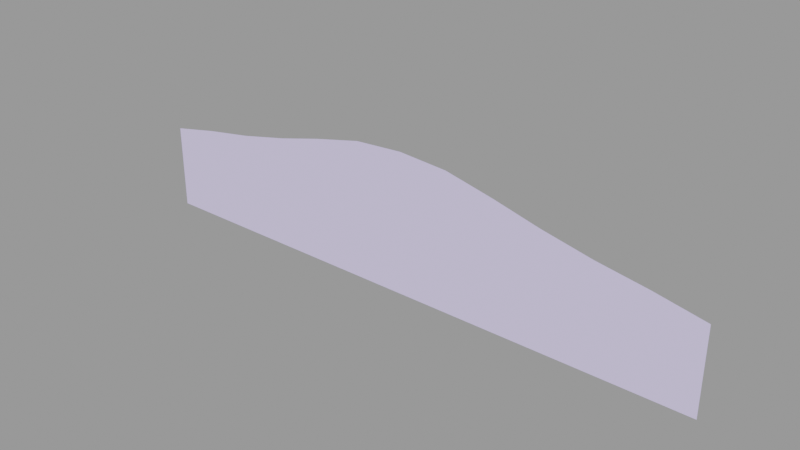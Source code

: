 # Source: skycards_forest512bump.blend  (saved by Blender 2.92.15; exported with 4.5.12 LTS)
import bpy
from mathutils import Matrix  # noqa: F401  (used for matrix-valued properties, if any)

bpy.ops.wm.read_factory_settings(use_empty=True)
scene = bpy.context.scene
scene.name = 'skycards_forest512bump.qc'

# ---- collections
col_skycards_forest512bump = bpy.data.collections.new('skycards_forest512bump'); scene.collection.children.link(col_skycards_forest512bump)

# ---- materials (node trees are filled in below, after node groups)
mat_skycards_forest1 = bpy.data.materials.new('skycards_forest1')
mat_skycards_forest1.use_transparent_shadow = False
mat_skycards_forest1.diffuse_color = (0.7183, 0.6443, 0.9864, 1.0)

# ---- material node trees

# ---- meshes
me_skycards_forest512bump_reference = bpy.data.meshes.new('skycards_forest512bump_reference')
me_skycards_forest512bump_reference.from_pydata([(-162.5, -4e-06, -69.93), (-124.0, -2e-06, -69.93), (-124.2, -4e-06, -15.11), (-163.3, -6e-06, -22.93), (-200.5, -6e-06, -69.93), (-201.9, -8e-06, -27.67), (-256.0, -8e-06, -69.93), (-256.0, -9e-06, -35.1), (-256.0, -1.1e-05, 4.612), (-212.6, -1e-05, 13.24), (-169.5, -8e-06, 20.27), (-125.8, -7e-06, 29.64), (-79.02, -3e-06, -9.859), (-85.34, -6e-06, 40.04), (-40.15, -2e-06, -5.374), (-42.9, -4e-06, 49.58), (0.0, 0.0, -3.625), (0.0, -2e-06, 52.45), (200.5, 1.2e-05, -69.93), (256.0, 1.4e-05, -69.93), (256.0, 1.3e-05, -35.1), (201.9, 1e-05, -27.67), (162.5, 1e-05, -69.93), (163.3, 8e-06, -22.93), (124.0, 8e-06, -69.93), (124.2, 6e-06, -15.11), (78.2, 6e-06, -69.93), (79.02, 3e-06, -9.859), (39.79, 5e-06, -69.93), (40.15, 2e-06, -5.374), (0.0, 3e-06, -69.93), (-39.79, 1e-06, -69.93), (-78.2, 0.0, -69.93), (42.9, 0.0, 49.58), (85.34, 2e-06, 40.04), (125.8, 5e-06, 29.64), (169.5, 6e-06, 20.27), (212.6, 8e-06, 13.24), (256.0, 1.1e-05, 4.612)], [], [(0, 1, 2), (0, 2, 3), (4, 0, 3), (4, 3, 5), (6, 4, 5), (6, 5, 7), (8, 7, 5), (8, 5, 9), (9, 5, 3), (9, 3, 10), (10, 3, 2), (10, 2, 11), (11, 2, 12), (11, 12, 13), (13, 12, 14), (13, 14, 15), (15, 14, 16), (15, 16, 17), (18, 19, 20), (18, 20, 21), (22, 18, 21), (22, 21, 23), (24, 22, 23), (24, 23, 25), (26, 24, 25), (26, 25, 27), (28, 26, 27), (28, 27, 29), (30, 28, 29), (30, 29, 16), (31, 30, 16), (31, 16, 14), (32, 31, 14), (32, 14, 12), (1, 32, 12), (1, 12, 2), (17, 16, 29), (17, 29, 33), (33, 29, 27), (33, 27, 34), (34, 27, 25), (34, 25, 35), (35, 25, 23), (35, 23, 36), (36, 23, 21), (36, 21, 37), (37, 21, 20), (37, 20, 38)])
me_skycards_forest512bump_reference.polygons.foreach_set('use_smooth', [True] * 48)
_uv = me_skycards_forest512bump_reference.uv_layers.new(name='UVMap')
_uv.uv.foreach_set('vector', [0.1699, 0.3459, 0.2531, 0.3458, 0.2527, 0.3606, 0.1699, 0.3459, 0.2527, 0.3606, 0.1694, 0.3606, 0.08612, 0.3459, 0.1699, 0.3459, 0.1694, 0.3606, 0.08612, 0.3459, 0.1694, 0.3606, 0.08593, 0.3606, 0.002044, 0.3458, 0.08612, 0.3459, 0.08593, 0.3606, 0.002044, 0.3458, 0.08593, 0.3606, 0.002042, 0.3605, 0.002023, 0.4745, 0.002042, 0.3605, 0.08593, 0.3606, 0.002023, 0.4745, 0.08593, 0.3606, 0.0845, 0.4745, 0.0845, 0.4745, 0.08593, 0.3606, 0.1694, 0.3606, 0.0845, 0.4745, 0.1694, 0.3606, 0.1655, 0.4745, 0.1655, 0.4745, 0.1694, 0.3606, 0.2527, 0.3606, 0.1655, 0.4745, 0.2527, 0.3606, 0.2493, 0.4744, 0.2493, 0.4744, 0.2527, 0.3606, 0.3445, 0.3605, 0.2493, 0.4744, 0.3445, 0.3605, 0.3316, 0.4744, 0.3316, 0.4744, 0.3445, 0.3605, 0.4235, 0.3605, 0.3316, 0.4744, 0.4235, 0.3605, 0.4179, 0.4744, 0.4179, 0.4744, 0.4235, 0.3605, 0.5051, 0.3605, 0.4179, 0.4744, 0.5051, 0.3605, 0.5051, 0.4744, 0.9244, 0.3459, 0.9954, 0.346, 0.9954, 0.3607, 0.9244, 0.3459, 0.9954, 0.3607, 0.9245, 0.3606, 0.843, 0.3459, 0.9244, 0.3459, 0.9245, 0.3606, 0.843, 0.3459, 0.9245, 0.3606, 0.8428, 0.3606, 0.757, 0.3458, 0.843, 0.3459, 0.8428, 0.3606, 0.757, 0.3458, 0.8428, 0.3606, 0.7575, 0.3606, 0.664, 0.3458, 0.757, 0.3458, 0.7575, 0.3606, 0.664, 0.3458, 0.7575, 0.3606, 0.6657, 0.3605, 0.5859, 0.3458, 0.664, 0.3458, 0.6657, 0.3605, 0.5859, 0.3458, 0.6657, 0.3605, 0.5867, 0.3605, 0.5051, 0.3458, 0.5859, 0.3458, 0.5867, 0.3605, 0.5051, 0.3458, 0.5867, 0.3605, 0.5051, 0.3605, 0.4242, 0.3458, 0.5051, 0.3458, 0.5051, 0.3605, 0.4242, 0.3458, 0.5051, 0.3605, 0.4235, 0.3605, 0.3461, 0.3458, 0.4242, 0.3458, 0.4235, 0.3605, 0.3461, 0.3458, 0.4235, 0.3605, 0.3445, 0.3605, 0.2531, 0.3458, 0.3461, 0.3458, 0.3445, 0.3605, 0.2531, 0.3458, 0.3445, 0.3605, 0.2527, 0.3606, 0.5051, 0.4744, 0.5051, 0.3605, 0.5867, 0.3605, 0.5051, 0.4744, 0.5867, 0.3605, 0.5922, 0.4744, 0.5922, 0.4744, 0.5867, 0.3605, 0.6657, 0.3605, 0.5922, 0.4744, 0.6657, 0.3605, 0.6785, 0.4744, 0.6785, 0.4744, 0.6657, 0.3605, 0.7575, 0.3606, 0.6785, 0.4744, 0.7575, 0.3606, 0.7608, 0.4744, 0.7608, 0.4744, 0.7575, 0.3606, 0.8428, 0.3606, 0.7608, 0.4744, 0.8428, 0.3606, 0.8419, 0.4745, 0.8419, 0.4745, 0.8428, 0.3606, 0.9245, 0.3606, 0.8419, 0.4745, 0.9245, 0.3606, 0.9253, 0.4745, 0.9253, 0.4745, 0.9245, 0.3606, 0.9954, 0.3607, 0.9253, 0.4745, 0.9954, 0.3607, 0.9952, 0.4745])
me_skycards_forest512bump_reference.materials.append(mat_skycards_forest1)
me_skycards_forest512bump_reference.use_remesh_fix_poles = True
me_skycards_forest512bump_reference.use_remesh_preserve_attributes = False
me_skycards_forest512bump_reference.use_mirror_vertex_groups = False
me_skycards_forest512bump_reference.update()
me_skycards_forest512bump_reference.normals_split_custom_set([tuple(v) for v in zip(*[iter([5.379e-08, -1.0, -3.999e-08, 4.424e-08, -1.0, -4.016e-08, 3.961e-08, -1.0, -4.828e-08, 5.379e-08, -1.0, -3.999e-08, 3.961e-08, -1.0, -4.828e-08, 5.703e-08, -1.0, -3.99e-08, 4.558e-08, -1.0, -4.47e-08, 5.379e-08, -1.0, -3.999e-08, 5.703e-08, -1.0, -3.99e-08, 4.558e-08, -1.0, -4.47e-08, 5.703e-08, -1.0, -3.99e-08, 4.422e-08, -1.0, -4.103e-08, 2.817e-08, -1.0, -3.606e-08, 4.558e-08, -1.0, -4.47e-08, 4.422e-08, -1.0, -4.103e-08, 2.817e-08, -1.0, -3.606e-08, 4.422e-08, -1.0, -4.103e-08, 2.378e-08, -1.0, -3.859e-08, 2.777e-08, -1.0, -4.635e-08, 2.378e-08, -1.0, -3.859e-08, 4.422e-08, -1.0, -4.103e-08, 2.777e-08, -1.0, -4.635e-08, 4.422e-08, -1.0, -4.103e-08, 4.211e-08, -1.0, -3.878e-08, 4.211e-08, -1.0, -3.878e-08, 4.422e-08, -1.0, -4.103e-08, 5.703e-08, -1.0, -3.99e-08, 4.211e-08, -1.0, -3.878e-08, 5.703e-08, -1.0, -3.99e-08, 4.986e-08, -1.0, -4.588e-08, 4.986e-08, -1.0, -4.588e-08, 5.703e-08, -1.0, -3.99e-08, 3.961e-08, -1.0, -4.828e-08, 4.986e-08, -1.0, -4.588e-08, 3.961e-08, -1.0, -4.828e-08, 3.567e-08, -1.0, -6.261e-08, 3.567e-08, -1.0, -6.261e-08, 3.961e-08, -1.0, -4.828e-08, 3.292e-08, -1.0, -5.225e-08, 3.567e-08, -1.0, -6.261e-08, 3.292e-08, -1.0, -5.225e-08, 4.258e-08, -1.0, -4.839e-08, 4.258e-08, -1.0, -4.839e-08, 3.292e-08, -1.0, -5.225e-08, 4.4e-08, -1.0, -4.354e-08, 4.258e-08, -1.0, -4.839e-08, 4.4e-08, -1.0, -4.354e-08, 5.215e-08, -1.0, -3.434e-08, 5.215e-08, -1.0, -3.434e-08, 4.4e-08, -1.0, -4.354e-08, 4.943e-08, -1.0, -4.02e-08, 5.215e-08, -1.0, -3.434e-08, 4.943e-08, -1.0, -4.02e-08, 4.738e-08, -1.0, -3.654e-08, 4.845e-08, -1.0, -4.538e-08, 3.603e-08, -1.0, -2.87e-08, 4.668e-08, -1.0, -4.551e-08, 4.845e-08, -1.0, -4.538e-08, 4.668e-08, -1.0, -4.551e-08, 4.638e-08, -1.0, -5.277e-08, 5.086e-08, -1.0, -4.488e-08, 4.845e-08, -1.0, -4.538e-08, 4.638e-08, -1.0, -5.277e-08, 5.086e-08, -1.0, -4.488e-08, 4.638e-08, -1.0, -5.277e-08, 4.222e-08, -1.0, -4.281e-08, 4.602e-08, -1.0, -3.854e-08, 5.086e-08, -1.0, -4.488e-08, 4.222e-08, -1.0, -4.281e-08, 4.602e-08, -1.0, -3.854e-08, 4.222e-08, -1.0, -4.281e-08, 5.219e-08, -1.0, -3.302e-08, 3.845e-08, -1.0, -4.661e-08, 4.602e-08, -1.0, -3.854e-08, 5.219e-08, -1.0, -3.302e-08, 3.845e-08, -1.0, -4.661e-08, 5.219e-08, -1.0, -3.302e-08, 4.329e-08, -1.0, -3.969e-08, 3.715e-08, -1.0, -4.784e-08, 3.845e-08, -1.0, -4.661e-08, 4.329e-08, -1.0, -3.969e-08, 3.715e-08, -1.0, -4.784e-08, 4.329e-08, -1.0, -3.969e-08, 3.444e-08, -1.0, -4.157e-08, 4.983e-08, -1.0, -4.573e-08, 3.715e-08, -1.0, -4.784e-08, 3.444e-08, -1.0, -4.157e-08, 4.983e-08, -1.0, -4.573e-08, 3.444e-08, -1.0, -4.157e-08, 4.943e-08, -1.0, -4.02e-08, 3.846e-08, -1.0, -4.595e-08, 4.983e-08, -1.0, -4.573e-08, 4.943e-08, -1.0, -4.02e-08, 3.846e-08, -1.0, -4.595e-08, 4.943e-08, -1.0, -4.02e-08, 4.4e-08, -1.0, -4.354e-08, 3.572e-08, -1.0, -4.838e-08, 3.846e-08, -1.0, -4.595e-08, 4.4e-08, -1.0, -4.354e-08, 3.572e-08, -1.0, -4.838e-08, 4.4e-08, -1.0, -4.354e-08, 3.292e-08, -1.0, -5.225e-08, 4.424e-08, -1.0, -4.016e-08, 3.572e-08, -1.0, -4.838e-08, 3.292e-08, -1.0, -5.225e-08, 4.424e-08, -1.0, -4.016e-08, 3.292e-08, -1.0, -5.225e-08, 3.961e-08, -1.0, -4.828e-08, 4.738e-08, -1.0, -3.654e-08, 4.943e-08, -1.0, -4.02e-08, 3.444e-08, -1.0, -4.157e-08, 4.738e-08, -1.0, -3.654e-08, 3.444e-08, -1.0, -4.157e-08, 3.882e-08, -1.0, -3.479e-08, 3.882e-08, -1.0, -3.479e-08, 3.444e-08, -1.0, -4.157e-08, 4.329e-08, -1.0, -3.969e-08, 3.882e-08, -1.0, -3.479e-08, 4.329e-08, -1.0, -3.969e-08, 5.255e-08, -1.0, -2.584e-08, 5.255e-08, -1.0, -2.584e-08, 4.329e-08, -1.0, -3.969e-08, 5.219e-08, -1.0, -3.302e-08, 5.255e-08, -1.0, -2.584e-08, 5.219e-08, -1.0, -3.302e-08, 5.046e-08, -1.0, -3.009e-08, 5.046e-08, -1.0, -3.009e-08, 5.219e-08, -1.0, -3.302e-08, 4.222e-08, -1.0, -4.281e-08, 5.046e-08, -1.0, -3.009e-08, 4.222e-08, -1.0, -4.281e-08, 2.635e-08, -1.0, -5.186e-08, 2.635e-08, -1.0, -5.186e-08, 4.222e-08, -1.0, -4.281e-08, 4.638e-08, -1.0, -5.277e-08, 2.635e-08, -1.0, -5.186e-08, 4.638e-08, -1.0, -5.277e-08, 4.469e-08, -1.0, -5.771e-08, 4.469e-08, -1.0, -5.771e-08, 4.638e-08, -1.0, -5.277e-08, 4.668e-08, -1.0, -4.551e-08, 4.469e-08, -1.0, -5.771e-08, 4.668e-08, -1.0, -4.551e-08, 5.911e-08, -1.0, -5.038e-08])] * 3)])
arm_skycards_forest512bump_qc_skeleton = bpy.data.armatures.new('skycards_forest512bump.qc_skeleton')  # bones are not reproduced

# ---- objects
ob_skycards_forest512bump_qc_skeleton = bpy.data.objects.new('skycards_forest512bump.qc_skeleton', arm_skycards_forest512bump_qc_skeleton)
ob_skycards_forest512bump_reference = bpy.data.objects.new('skycards_forest512bump_reference', me_skycards_forest512bump_reference)

# ---- transforms, parenting, visibility, modifiers, constraints
ob_skycards_forest512bump_qc_skeleton.location = (0.0, 0.0, 0.0)
ob_skycards_forest512bump_qc_skeleton.show_in_front = True
ob_skycards_forest512bump_qc_skeleton.lineart.crease_threshold = 0.0
ob_skycards_forest512bump_reference.parent = ob_skycards_forest512bump_qc_skeleton
ob_skycards_forest512bump_reference.location = (0.0, 0.0, 0.0)
ob_skycards_forest512bump_reference.lineart.crease_threshold = 0.0
_vg = ob_skycards_forest512bump_reference.vertex_groups.new(name='static_prop')
_vg.add([0, 1, 2, 3, 4, 5, 6, 7, 8, 9, 10, 11, 12, 13, 14, 15, 16, 17, 18, 19, 20, 21, 22, 23, 24, 25, 26, 27, 28, 29, 30, 31, 32, 33, 34, 35, 36, 37, 38], 1.0, 'REPLACE')
_m = ob_skycards_forest512bump_reference.modifiers.new('Armature', 'ARMATURE')
_m.object = ob_skycards_forest512bump_qc_skeleton

# ---- collection membership
scene.collection.objects.link(ob_skycards_forest512bump_qc_skeleton)
scene.collection.objects.link(ob_skycards_forest512bump_reference)
col_skycards_forest512bump.objects.link(ob_skycards_forest512bump_qc_skeleton)
col_skycards_forest512bump.objects.link(ob_skycards_forest512bump_reference)

# ---- scene / render settings (as saved in the file)
scene.frame_start = 1; scene.frame_end = 250; scene.frame_set(0)
scene.render.engine = 'BLENDER_EEVEE_NEXT'
scene.cycles.use_denoising = False
scene.cycles.samples = 128
scene.cycles.sampling_pattern = 'TABULATED_SOBOL'
scene.cycles.use_adaptive_sampling = False
scene.cycles.use_light_tree = False
scene.view_settings.view_transform = 'Filmic'
bpy.context.view_layer.update()

# ---- added for rendering (the .blend has no active camera and no usable light): camera, sun + grey world if the file has none
cam_auto = bpy.data.cameras.new('AutoCamera')
cam_auto.lens = 50.0
cam_auto.sensor_width = 36.0
cam_auto.clip_end = 8548.26
ob_auto_camera = bpy.data.objects.new('AutoCamera', cam_auto)
scene.collection.objects.link(ob_auto_camera)
ob_auto_camera.location = (487.074, -584.499, 380.925)
ob_auto_camera.rotation_euler = (1.09748, -7.21219e-08, 0.694738)
scene.camera = ob_auto_camera
light_auto_sun = bpy.data.lights.new('AutoSun', 'SUN')
light_auto_sun.energy = 3.0
light_auto_sun.angle = 0.0523599
ob_auto_sun = bpy.data.objects.new('AutoSun', light_auto_sun)
scene.collection.objects.link(ob_auto_sun)
ob_auto_sun.rotation_euler = (0.872665, 0.174533, 0.523599)
if scene.world is None:
    world_auto = bpy.data.worlds.new('AutoWorld')
    world_auto.color = (0.3, 0.3, 0.3)
    scene.world = world_auto
bpy.context.view_layer.update()
